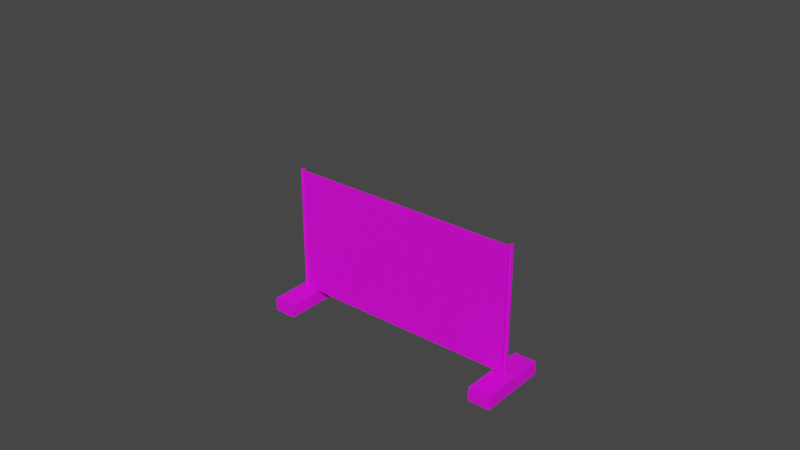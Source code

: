 # Source: hek.blend  (saved by Blender 2.82.7; exported with 4.5.12 LTS)
import bpy
from mathutils import Matrix  # noqa: F401  (used for matrix-valued properties, if any)

bpy.ops.wm.read_factory_settings(use_empty=True)
scene = bpy.context.scene
scene.name = 'Scene'

# ---- collections
col_collection = bpy.data.collections.new('Collection'); scene.collection.children.link(col_collection)

# ---- images (referenced by path relative to the original .blend; pixels are not part of the script)
import os
ASSET_DIR = os.environ.get("B2B_ASSET_DIR", "")  # directory of the original .blend (textures are referenced by path, not embedded)
HERE = os.path.dirname(os.path.abspath(__file__))  # packed textures are extracted next to this script under _unpacked/

def load_image(name, relpath, width, height, colorspace="sRGB"):
    """Load a texture the original file referenced (path relative to the .blend, or extracted next to this script)."""
    p = next((c for c in (os.path.join(HERE, relpath), os.path.join(ASSET_DIR, relpath)) if relpath and os.path.exists(c)), "")
    if p:
        img = bpy.data.images.load(p, check_existing=True)
        img.name = name
    else:  # same state as the original file: an image datablock whose file is absent (Cycles renders it pink)
        img = bpy.data.images.new(name, width, height)
        img.source = "FILE"
        img.filepath = "//" + (relpath or name)
    img.colorspace_settings.name = colorspace
    return img
img_cube_jpg = load_image('Cube.jpg', 'Cube.jpg', 1024, 1024, 'sRGB')

# ---- materials (node trees are filled in below, after node groups)
mat_material_002 = bpy.data.materials.new('Material.002')
mat_material_002.use_transparent_shadow = False

# ---- material node trees
mat_material_002.use_nodes = True; mat_material_002.node_tree.nodes.clear()
_N = mat_material_002.node_tree.nodes; _L = mat_material_002.node_tree.links
n0 = _N.new('ShaderNodeOutputMaterial'); n0.name = 'Material Output'; n0.location = (300, 300)
n1 = _N.new('ShaderNodeBsdfPrincipled'); n1.name = 'Principled BSDF'; n1.location = (10, 300)
n1.distribution = 'GGX'
n1.subsurface_method = 'BURLEY'
n1.inputs[3].default_value = 1.45
n1.inputs[27].default_value = (0.0, 0.0, 0.0, 1.0)
n1.inputs[28].default_value = 1.0
n2 = _N.new('ShaderNodeTexImage'); n2.name = 'Image Texture'; n2.location = (-280, 250)
n2.image = img_cube_jpg
_L.new(n1.outputs[0], n0.inputs[0])
_L.new(n2.outputs[0], n1.inputs[0])
n0.is_active_output = True

# ---- world
world_world = bpy.data.worlds.new('World'); scene.world = world_world
world_world.use_nodes = True; world_world.node_tree.nodes.clear()
_N = world_world.node_tree.nodes; _L = world_world.node_tree.links
n0 = _N.new('ShaderNodeOutputWorld'); n0.name = 'World Output'; n0.location = (300, 300)
n1 = _N.new('ShaderNodeBackground'); n1.name = 'Background'; n1.location = (10, 300)
n1.inputs[0].default_value = (0.05088, 0.05088, 0.05088, 1.0)
_L.new(n1.outputs[0], n0.inputs[0])
n0.is_active_output = True
world_world.color = (0.05088, 0.05088, 0.05088)
world_world.use_sun_shadow = False
world_world.sun_shadow_jitter_overblur = 0.0

# ---- meshes
me_cube = bpy.data.meshes.new('Cube')
me_cube.from_pydata([(3.062, -1.75, 4.183), (3.062, -1.75, 0.9091), (-2.708, -0.922, 0.881), (3.053, -1.747, 4.183), (-2.708, -0.922, 0.5417), (3.053, -1.747, 0.9091), (-2.708, -2.723, 0.881), (-2.708, -2.723, 0.5417), (-3.281, -0.922, 0.881), (-3.281, -0.922, 0.5417), (-3.281, -2.723, 0.881), (3.044, -1.745, 4.183), (3.044, -1.745, 0.9091), (-3.281, -2.723, 0.5417), (-2.985, -1.784, 4.136), (2.988, -1.854, 4.136), (-2.985, -1.784, 0.9372), (2.988, -1.854, 0.9372), (3.07, -1.757, 0.9091), (3.07, -1.757, 4.183), (3.077, -1.765, 0.9091), (3.077, -1.765, 4.183), (3.083, -1.775, 0.9091), (3.083, -1.775, 4.183), (3.088, -1.787, 0.9091), (3.088, -1.787, 4.183), (3.09, -1.799, 0.9091), (3.09, -1.799, 4.183), (3.091, -1.812, 0.9091), (3.091, -1.812, 4.183), (3.09, -1.826, 0.9091), (3.09, -1.826, 4.183), (3.088, -1.838, 0.9091), (3.088, -1.838, 4.183), (3.083, -1.85, 0.9091), (3.083, -1.85, 4.183), (3.077, -1.86, 0.9091), (3.077, -1.86, 4.183), (3.07, -1.868, 0.9091), (3.07, -1.868, 4.183), (3.062, -1.875, 0.9091), (3.062, -1.875, 4.183), (3.053, -1.878, 0.9091), (3.053, -1.878, 4.183), (3.044, -1.88, 0.9091), (3.044, -1.88, 4.183), (3.034, -1.878, 0.9091), (3.034, -1.878, 4.183), (3.025, -1.875, 0.9091), (3.025, -1.875, 4.183), (3.017, -1.868, 0.9091), (3.017, -1.868, 4.183), (3.01, -1.86, 0.9091), (3.01, -1.86, 4.183), (3.004, -1.85, 0.9091), (3.004, -1.85, 4.183), (2.999, -1.838, 0.9091), (2.999, -1.838, 4.183), (2.997, -1.826, 0.9091), (2.997, -1.826, 4.183), (2.996, -1.812, 0.9091), (2.996, -1.812, 4.183), (2.997, -1.799, 0.9091), (2.997, -1.799, 4.183), (2.999, -1.787, 0.9091), (2.999, -1.787, 4.183), (3.004, -1.775, 0.9091), (3.004, -1.775, 4.183), (3.01, -1.765, 0.9091), (3.01, -1.765, 4.183), (3.017, -1.757, 0.9091), (3.017, -1.757, 4.183), (3.025, -1.75, 0.9091), (3.025, -1.75, 4.183), (3.034, -1.747, 0.9091), (3.034, -1.747, 4.183), (7.094, -1.812, 6.782), (-3.062, -1.75, 4.183), (-3.062, -1.75, 0.9091), (2.708, -0.922, 0.881), (-3.053, -1.747, 4.183), (2.708, -0.922, 0.5417), (-3.053, -1.747, 0.9091), (2.708, -2.723, 0.881), (2.708, -2.723, 0.5417), (3.281, -0.922, 0.881), (3.281, -0.922, 0.5417), (3.281, -2.723, 0.881), (-3.044, -1.745, 4.183), (-3.044, -1.745, 0.9091), (3.281, -2.723, 0.5417), (2.988, -1.784, 4.136), (2.988, -1.784, 0.9372), (-2.985, -1.854, 4.136), (-2.985, -1.854, 0.9372), (-3.07, -1.757, 0.9091), (-3.07, -1.757, 4.183), (-3.077, -1.765, 0.9091), (-3.077, -1.765, 4.183), (-3.083, -1.775, 0.9091), (-3.083, -1.775, 4.183), (-3.088, -1.787, 0.9091), (-3.088, -1.787, 4.183), (-3.09, -1.799, 0.9091), (-3.09, -1.799, 4.183), (-3.091, -1.812, 0.9091), (-3.091, -1.812, 4.183), (-3.09, -1.826, 0.9091), (-3.09, -1.826, 4.183), (-3.088, -1.838, 0.9091), (-3.088, -1.838, 4.183), (-3.083, -1.85, 0.9091), (-3.083, -1.85, 4.183), (-3.077, -1.86, 0.9091), (-3.077, -1.86, 4.183), (-3.07, -1.868, 0.9091), (-3.07, -1.868, 4.183), (-3.062, -1.875, 0.9091), (-3.062, -1.875, 4.183), (-3.053, -1.878, 0.9091), (-3.053, -1.878, 4.183), (-3.044, -1.88, 0.9091), (-3.044, -1.88, 4.183), (-3.034, -1.878, 0.9091), (-3.034, -1.878, 4.183), (-3.025, -1.875, 0.9091), (-3.025, -1.875, 4.183), (-3.017, -1.868, 0.9091), (-3.017, -1.868, 4.183), (-3.01, -1.86, 0.9091), (-3.01, -1.86, 4.183), (-3.004, -1.85, 0.9091), (-3.004, -1.85, 4.183), (-2.999, -1.838, 0.9091), (-2.999, -1.838, 4.183), (-2.997, -1.826, 0.9091), (-2.997, -1.826, 4.183), (-2.996, -1.812, 0.9091), (-2.996, -1.812, 4.183), (-2.997, -1.799, 0.9091), (-2.997, -1.799, 4.183), (-2.999, -1.787, 0.9091), (-2.999, -1.787, 4.183), (-3.004, -1.775, 0.9091), (-3.004, -1.775, 4.183), (-3.01, -1.765, 0.9091), (-3.01, -1.765, 4.183), (-3.017, -1.757, 0.9091), (-3.017, -1.757, 4.183), (-3.025, -1.75, 0.9091), (-3.025, -1.75, 4.183), (-3.034, -1.747, 0.9091), (-3.034, -1.747, 4.183), (-7.094, -1.812, 6.782)], [], [(5, 3, 0, 1), (12, 11, 3, 5), (2, 8, 10, 6), (9, 4, 7, 13), (7, 6, 10, 13), (94, 93, 14, 16), (4, 2, 6, 7), (9, 8, 2, 4), (13, 10, 8, 9), (1, 0, 19, 18), (18, 19, 21, 20), (20, 21, 23, 22), (22, 23, 25, 24), (24, 25, 27, 26), (26, 27, 29, 28), (28, 29, 31, 30), (30, 31, 33, 32), (32, 33, 35, 34), (34, 35, 37, 36), (36, 37, 39, 38), (38, 39, 41, 40), (40, 41, 43, 42), (42, 43, 45, 44), (44, 45, 47, 46), (46, 47, 49, 48), (48, 49, 51, 50), (50, 51, 53, 52), (52, 53, 55, 54), (54, 55, 57, 56), (56, 57, 59, 58), (58, 59, 61, 60), (60, 61, 63, 62), (62, 63, 65, 64), (64, 65, 67, 66), (66, 67, 69, 68), (68, 69, 71, 70), (70, 71, 73, 72), (5, 1, 18, 20, 22, 24, 26, 28, 30, 32, 34, 36, 38, 40, 42, 44, 46, 48, 50, 52, 54, 56, 58, 60, 62, 64, 66, 68, 70, 72, 74, 12), (72, 73, 75, 74), (74, 75, 11, 12), (0, 3, 11, 75, 73, 71, 69, 67, 65, 63, 61, 59, 57, 55, 53, 51, 49, 47, 45, 43, 41, 39, 37, 35, 33, 31, 29, 27, 25, 23, 21, 19), (82, 78, 77, 80), (91, 14, 93, 15), (89, 82, 80, 88), (16, 92, 17, 94), (79, 83, 87, 85), (86, 90, 84, 81), (84, 90, 87, 83), (17, 15, 93, 94), (16, 14, 91, 92), (81, 84, 83, 79), (86, 81, 79, 85), (92, 91, 15, 17), (90, 86, 85, 87), (78, 95, 96, 77), (95, 97, 98, 96), (97, 99, 100, 98), (99, 101, 102, 100), (101, 103, 104, 102), (103, 105, 106, 104), (105, 107, 108, 106), (107, 109, 110, 108), (109, 111, 112, 110), (111, 113, 114, 112), (113, 115, 116, 114), (115, 117, 118, 116), (117, 119, 120, 118), (119, 121, 122, 120), (121, 123, 124, 122), (123, 125, 126, 124), (125, 127, 128, 126), (127, 129, 130, 128), (129, 131, 132, 130), (131, 133, 134, 132), (133, 135, 136, 134), (135, 137, 138, 136), (137, 139, 140, 138), (139, 141, 142, 140), (141, 143, 144, 142), (143, 145, 146, 144), (145, 147, 148, 146), (147, 149, 150, 148), (82, 89, 151, 149, 147, 145, 143, 141, 139, 137, 135, 133, 131, 129, 127, 125, 123, 121, 119, 117, 115, 113, 111, 109, 107, 105, 103, 101, 99, 97, 95, 78), (149, 151, 152, 150), (151, 89, 88, 152), (77, 96, 98, 100, 102, 104, 106, 108, 110, 112, 114, 116, 118, 120, 122, 124, 126, 128, 130, 132, 134, 136, 138, 140, 142, 144, 146, 148, 150, 152, 88, 80)])
_uv = me_cube.uv_layers.new(name='UVMap')
_uv.uv.foreach_set('vector', [0.0, 0.0, 0.0, 0.0, 0.0, 0.0, 0.0, 0.0, 0.0, 0.0, 0.0, 0.0, 0.0, 0.0, 0.0, 0.0, 0.4115, 0.5452, 0.3491, 0.5452, 0.3491, 0.3491, 0.4115, 0.3491, 0.4119, 0.4743, 0.4119, 0.4119, 0.608, 0.4119, 0.608, 0.4743, 0.5456, 0.6454, 0.5456, 0.6085, 0.608, 0.6085, 0.608, 0.6454, 0.6355, 0.3491, 0.6355, 0.6975, 0.6279, 0.6975, 0.6279, 0.3491, 0.3491, 0.6574, 0.3491, 0.6204, 0.5452, 0.6204, 0.5452, 0.6574, 0.608, 0.6459, 0.608, 0.6828, 0.5456, 0.6828, 0.5456, 0.6459, 0.5452, 0.583, 0.5452, 0.62, 0.3491, 0.62, 0.3491, 0.583, 0.0, 0.0, 0.0, 0.0, 0.0, 0.0, 0.0, 0.0, 0.0, 0.0, 0.0, 0.0, 0.0, 0.0, 0.0, 0.0, 0.0, 0.0, 0.0, 0.0, 0.0, 0.0, 0.0, 0.0, 0.0, 0.0, 0.0, 0.0, 0.0, 0.0, 0.0, 0.0, 0.0, 0.0, 0.0, 0.0, 0.0, 0.0, 0.0, 0.0, 0.0, 0.0, 0.0, 0.0, 0.0, 0.0, 0.0, 0.0, 0.0, 0.0, 0.0, 0.0, 0.0, 0.0, 0.0, 0.0, 0.0, 0.0, 0.0, 0.0, 0.0, 0.0, 0.0, 0.0, 0.0, 0.0, 0.0, 0.0, 0.0, 0.0, 0.0, 0.0, 0.0, 0.0, 0.0, 0.0, 0.0, 0.0, 0.0, 0.0, 0.0, 0.0, 0.0, 0.0, 0.0, 0.0, 0.0, 0.0, 0.0, 0.0, 0.0, 0.0, 0.0, 0.0, 0.0, 0.0, 0.0, 0.0, 0.0, 0.0, 0.0, 0.0, 0.0, 0.0, 0.0, 0.0, 0.0, 0.0, 0.0, 0.0, 0.0, 0.0, 0.0, 0.0, 0.0, 0.0, 0.0, 0.0, 0.0, 0.0, 0.0, 0.0, 0.0, 0.0, 0.0, 0.0, 0.0, 0.0, 0.0, 0.0, 0.0, 0.0, 0.0, 0.0, 0.0, 0.0, 0.0, 0.0, 0.0, 0.0, 0.0, 0.0, 0.0, 0.0, 0.0, 0.0, 0.0, 0.0, 0.0, 0.0, 0.0, 0.0, 0.0, 0.0, 0.0, 0.0, 0.0, 0.0, 0.0, 0.0, 0.0, 0.0, 0.0, 0.0, 0.0, 0.0, 0.0, 0.0, 0.0, 0.0, 0.0, 0.0, 0.0, 0.0, 0.0, 0.0, 0.0, 0.0, 0.0, 0.0, 0.0, 0.0, 0.0, 0.0, 0.0, 0.0, 0.0, 0.0, 0.0, 0.0, 0.0, 0.0, 0.0, 0.0, 0.0, 0.0, 0.0, 0.0, 0.0, 0.0, 0.0, 0.0, 0.0, 0.0, 0.0, 0.0, 0.0, 0.0, 0.0, 0.0, 0.0, 0.0, 0.0, 0.0, 0.0, 0.0, 0.0, 0.0, 0.0, 0.0, 0.0, 0.0, 0.0, 0.0, 0.0, 0.0, 0.0, 0.0, 0.0, 0.0, 0.0, 0.0, 0.0, 0.0, 0.0, 0.0, 0.0, 0.0, 0.0, 0.0, 0.0, 0.0, 0.0, 0.0, 0.0, 0.0, 0.0, 0.0, 0.0, 0.0, 0.0, 0.0, 0.0, 0.0, 0.0, 0.0, 0.0, 0.0, 0.0, 0.0, 0.0, 0.0, 0.0, 0.0, 0.0, 0.0, 0.0, 0.0, 0.0, 0.0, 0.0, 0.0, 0.0, 0.0, 0.0, 0.0, 0.0, 0.0, 0.0, 0.0, 0.0, 0.0, 0.0, 0.0, 0.0, 0.0, 0.0, 0.0, 0.0, 0.0, 0.0, 0.0, 0.0, 0.0, 0.0, 0.0, 0.0, 0.0, 0.0, 0.0, 0.0, 0.0, 0.0, 0.0, 0.0, 0.0, 0.0, 0.0, 0.0, 0.0, 0.0, 0.0, 0.0, 0.0, 0.0, 0.0, 0.0, 0.0, 0.0, 0.0, 0.0, 0.0, 0.0, 0.0, 0.0, 0.0, 0.0, 0.0, 0.0, 0.0, 0.0, 0.0, 0.0, 0.0, 0.0, 0.0, 0.0, 0.0, 0.0, 0.0, 0.0, 0.0, 0.0, 0.0, 0.0, 0.0, 0.0, 0.0, 0.0, 0.0, 0.0, 0.0, 0.0, 0.0, 0.0, 0.0, 0.0, 0.0, 0.0, 0.0, 0.0, 0.0, 0.0, 0.0, 0.0, 0.0, 0.0, 0.0, 0.0, 0.0, 0.0, 0.0, 0.0, 0.0, 0.0, 0.0, 0.6085, 0.8814, 0.6085, 0.3491, 0.6178, 0.3491, 0.6178, 0.8813, 0.0, 0.0, 0.0, 0.0, 0.0, 0.0, 0.0, 0.0, 0.6275, 0.3491, 0.6275, 0.8813, 0.6182, 0.8814, 0.6182, 0.3491, 0.4119, 0.3491, 0.608, 0.3491, 0.608, 0.4115, 0.4119, 0.4115, 0.4119, 0.4747, 0.608, 0.4747, 0.608, 0.5371, 0.4119, 0.5371, 0.5826, 0.5456, 0.5826, 0.608, 0.5456, 0.608, 0.5456, 0.5456, 0.9998, 0.0002171, 0.9998, 0.3486, 0.3491, 0.3486, 0.3491, 0.0002172, 0.0002172, 0.0002171, 0.3486, 0.0002172, 0.3486, 0.6509, 0.0002171, 0.6509, 0.1964, 0.6883, 0.0002171, 0.6883, 0.0002171, 0.6514, 0.1964, 0.6514, 0.1968, 0.6514, 0.2592, 0.6514, 0.2592, 0.6883, 0.1968, 0.6883, 0.636, 0.6975, 0.636, 0.3491, 0.6436, 0.3491, 0.6436, 0.6975, 0.5452, 0.5826, 0.3491, 0.5826, 0.3491, 0.5456, 0.5452, 0.5456, 0.0, 0.0, 0.0, 0.0, 0.0, 0.0, 0.0, 0.0, 0.0, 0.0, 0.0, 0.0, 0.0, 0.0, 0.0, 0.0, 0.0, 0.0, 0.0, 0.0, 0.0, 0.0, 0.0, 0.0, 0.0, 0.0, 0.0, 0.0, 0.0, 0.0, 0.0, 0.0, 0.0, 0.0, 0.0, 0.0, 0.0, 0.0, 0.0, 0.0, 0.0, 0.0, 0.0, 0.0, 0.0, 0.0, 0.0, 0.0, 0.0, 0.0, 0.0, 0.0, 0.0, 0.0, 0.0, 0.0, 0.0, 0.0, 0.0, 0.0, 0.0, 0.0, 0.0, 0.0, 0.0, 0.0, 0.0, 0.0, 0.0, 0.0, 0.0, 0.0, 0.0, 0.0, 0.0, 0.0, 0.0, 0.0, 0.0, 0.0, 0.0, 0.0, 0.0, 0.0, 0.0, 0.0, 0.0, 0.0, 0.0, 0.0, 0.0, 0.0, 0.0, 0.0, 0.0, 0.0, 0.0, 0.0, 0.0, 0.0, 0.0, 0.0, 0.0, 0.0, 0.0, 0.0, 0.0, 0.0, 0.0, 0.0, 0.0, 0.0, 0.0, 0.0, 0.0, 0.0, 0.0, 0.0, 0.0, 0.0, 0.0, 0.0, 0.0, 0.0, 0.0, 0.0, 0.0, 0.0, 0.0, 0.0, 0.0, 0.0, 0.0, 0.0, 0.0, 0.0, 0.0, 0.0, 0.0, 0.0, 0.0, 0.0, 0.0, 0.0, 0.0, 0.0, 0.0, 0.0, 0.0, 0.0, 0.0, 0.0, 0.0, 0.0, 0.0, 0.0, 0.0, 0.0, 0.0, 0.0, 0.0, 0.0, 0.0, 0.0, 0.0, 0.0, 0.0, 0.0, 0.0, 0.0, 0.0, 0.0, 0.0, 0.0, 0.0, 0.0, 0.0, 0.0, 0.0, 0.0, 0.0, 0.0, 0.0, 0.0, 0.0, 0.0, 0.0, 0.0, 0.0, 0.0, 0.0, 0.0, 0.0, 0.0, 0.0, 0.0, 0.0, 0.0, 0.0, 0.0, 0.0, 0.0, 0.0, 0.0, 0.0, 0.0, 0.0, 0.0, 0.0, 0.0, 0.0, 0.0, 0.0, 0.0, 0.0, 0.0, 0.0, 0.0, 0.0, 0.0, 0.0, 0.0, 0.0, 0.0, 0.0, 0.0, 0.0, 0.0, 0.0, 0.0, 0.0, 0.0, 0.0, 0.0, 0.0, 0.0, 0.0, 0.0, 0.0, 0.0, 0.0, 0.0, 0.0, 0.0, 0.0, 0.0, 0.0, 0.0, 0.0, 0.0, 0.0, 0.0, 0.0, 0.0, 0.0, 0.0, 0.0, 0.0, 0.0, 0.0, 0.0, 0.0, 0.0, 0.0, 0.0, 0.0, 0.0, 0.0, 0.0, 0.0, 0.0, 0.0, 0.0, 0.0, 0.0, 0.0, 0.0, 0.0, 0.0, 0.0, 0.0, 0.0, 0.0, 0.0, 0.0, 0.0, 0.0, 0.0, 0.0, 0.0, 0.0, 0.0, 0.0, 0.0, 0.0, 0.0, 0.0, 0.0, 0.0, 0.0, 0.0, 0.0, 0.0, 0.0, 0.0, 0.0, 0.0, 0.0, 0.0, 0.0, 0.0, 0.0, 0.0, 0.0, 0.0, 0.0, 0.0, 0.0, 0.0, 0.0, 0.0, 0.0, 0.0, 0.0, 0.0, 0.0, 0.0, 0.0, 0.0, 0.0, 0.0, 0.0, 0.0, 0.0, 0.0, 0.0, 0.0, 0.0, 0.0, 0.0, 0.0, 0.0, 0.0, 0.0, 0.0, 0.0, 0.0, 0.0, 0.0, 0.0, 0.0, 0.0, 0.0, 0.0, 0.0, 0.0, 0.0, 0.0, 0.0, 0.0, 0.0, 0.0, 0.0, 0.0, 0.0, 0.0, 0.0, 0.0])
me_cube.materials.append(mat_material_002)
me_cube.use_remesh_preserve_volume = False
me_cube.use_remesh_preserve_attributes = False
me_cube.use_mirror_vertex_groups = False
me_cube.update()

# ---- objects
ob_cube = bpy.data.objects.new('Cube', me_cube)

# ---- transforms, parenting, visibility, modifiers, constraints
ob_cube.location = (0.0, 0.0, 0.0)
ob_cube.lock_rotations_4d = False
ob_cube.empty_display_type = 'ARROWS'
ob_cube.lineart.crease_threshold = 0.0

# ---- collection membership
col_collection.objects.link(ob_cube)

# ---- scene / render settings (as saved in the file)
scene.frame_start = 1; scene.frame_end = 250; scene.frame_set(1)
scene.render.engine = 'BLENDER_EEVEE_NEXT'
scene.cycles.use_denoising = False
scene.cycles.samples = 128
scene.cycles.sampling_pattern = 'TABULATED_SOBOL'
scene.cycles.use_adaptive_sampling = False
scene.cycles.use_light_tree = False
scene.view_settings.view_transform = 'Filmic'
bpy.context.view_layer.update()

# ---- added for rendering (the .blend has no active camera and no usable light): camera, sun
cam_auto = bpy.data.cameras.new('AutoCamera')
cam_auto.lens = 50.0
cam_auto.sensor_width = 36.0
cam_auto.clip_end = 1000.0
ob_auto_camera = bpy.data.objects.new('AutoCamera', cam_auto)
scene.collection.objects.link(ob_auto_camera)
ob_auto_camera.location = (14.437, -19.1466, 15.2116)
ob_auto_camera.rotation_euler = (1.09748, -7.21219e-08, 0.694738)
scene.camera = ob_auto_camera
light_auto_sun = bpy.data.lights.new('AutoSun', 'SUN')
light_auto_sun.energy = 3.0
light_auto_sun.angle = 0.0523599
ob_auto_sun = bpy.data.objects.new('AutoSun', light_auto_sun)
scene.collection.objects.link(ob_auto_sun)
ob_auto_sun.rotation_euler = (0.872665, 0.174533, 0.523599)
bpy.context.view_layer.update()
